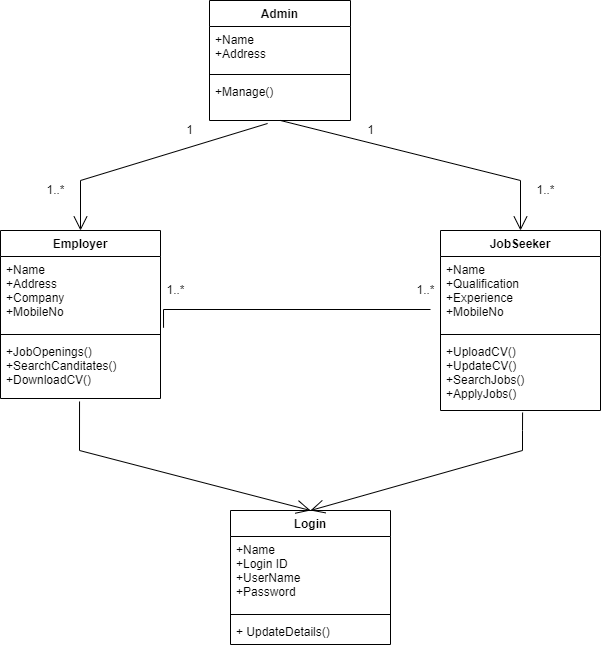

The diagram above was exported from draw.io. Its source (the exported page's mxGraphModel, read from the mxfile embedded in the PNG):
<mxGraphModel dx="868" dy="425" grid="1" gridSize="10" guides="1" tooltips="1" connect="1" arrows="1" fold="1" page="1" pageScale="1" pageWidth="827" pageHeight="1169" math="0" shadow="0">
  <root>
    <mxCell id="0" />
    <mxCell id="1" parent="0" />
    <mxCell id="EHGqvWBuZNq4SSH43D_x-2" value="Admin" style="swimlane;fontStyle=1;align=center;verticalAlign=top;childLayout=stackLayout;horizontal=1;startSize=26;horizontalStack=0;resizeParent=1;resizeParentMax=0;resizeLast=0;collapsible=1;marginBottom=0;" vertex="1" parent="1">
      <mxGeometry x="329" y="270" width="141" height="120" as="geometry" />
    </mxCell>
    <mxCell id="EHGqvWBuZNq4SSH43D_x-3" value="+Name&#10;+Address" style="text;strokeColor=none;fillColor=none;align=left;verticalAlign=top;spacingLeft=4;spacingRight=4;overflow=hidden;rotatable=0;points=[[0,0.5],[1,0.5]];portConstraint=eastwest;" vertex="1" parent="EHGqvWBuZNq4SSH43D_x-2">
      <mxGeometry y="26" width="141" height="44" as="geometry" />
    </mxCell>
    <mxCell id="EHGqvWBuZNq4SSH43D_x-4" value="" style="line;strokeWidth=1;fillColor=none;align=left;verticalAlign=middle;spacingTop=-1;spacingLeft=3;spacingRight=3;rotatable=0;labelPosition=right;points=[];portConstraint=eastwest;" vertex="1" parent="EHGqvWBuZNq4SSH43D_x-2">
      <mxGeometry y="70" width="141" height="8" as="geometry" />
    </mxCell>
    <mxCell id="EHGqvWBuZNq4SSH43D_x-5" value="+Manage()" style="text;strokeColor=none;fillColor=none;align=left;verticalAlign=top;spacingLeft=4;spacingRight=4;overflow=hidden;rotatable=0;points=[[0,0.5],[1,0.5]];portConstraint=eastwest;" vertex="1" parent="EHGqvWBuZNq4SSH43D_x-2">
      <mxGeometry y="78" width="141" height="42" as="geometry" />
    </mxCell>
    <mxCell id="EHGqvWBuZNq4SSH43D_x-10" value="Employer" style="swimlane;fontStyle=1;align=center;verticalAlign=top;childLayout=stackLayout;horizontal=1;startSize=26;horizontalStack=0;resizeParent=1;resizeParentMax=0;resizeLast=0;collapsible=1;marginBottom=0;" vertex="1" parent="1">
      <mxGeometry x="120" y="500" width="160" height="168" as="geometry" />
    </mxCell>
    <mxCell id="EHGqvWBuZNq4SSH43D_x-11" value="+Name&#10;+Address&#10;+Company&#10;+MobileNo&#10;" style="text;strokeColor=none;fillColor=none;align=left;verticalAlign=top;spacingLeft=4;spacingRight=4;overflow=hidden;rotatable=0;points=[[0,0.5],[1,0.5]];portConstraint=eastwest;" vertex="1" parent="EHGqvWBuZNq4SSH43D_x-10">
      <mxGeometry y="26" width="160" height="74" as="geometry" />
    </mxCell>
    <mxCell id="EHGqvWBuZNq4SSH43D_x-12" value="" style="line;strokeWidth=1;fillColor=none;align=left;verticalAlign=middle;spacingTop=-1;spacingLeft=3;spacingRight=3;rotatable=0;labelPosition=right;points=[];portConstraint=eastwest;" vertex="1" parent="EHGqvWBuZNq4SSH43D_x-10">
      <mxGeometry y="100" width="160" height="8" as="geometry" />
    </mxCell>
    <mxCell id="EHGqvWBuZNq4SSH43D_x-13" value="+JobOpenings()&#10;+SearchCanditates()&#10;+DownloadCV()&#10;" style="text;strokeColor=none;fillColor=none;align=left;verticalAlign=top;spacingLeft=4;spacingRight=4;overflow=hidden;rotatable=0;points=[[0,0.5],[1,0.5]];portConstraint=eastwest;" vertex="1" parent="EHGqvWBuZNq4SSH43D_x-10">
      <mxGeometry y="108" width="160" height="60" as="geometry" />
    </mxCell>
    <mxCell id="EHGqvWBuZNq4SSH43D_x-14" value="JobSeeker" style="swimlane;fontStyle=1;align=center;verticalAlign=top;childLayout=stackLayout;horizontal=1;startSize=26;horizontalStack=0;resizeParent=1;resizeParentMax=0;resizeLast=0;collapsible=1;marginBottom=0;" vertex="1" parent="1">
      <mxGeometry x="560" y="500" width="160" height="180" as="geometry" />
    </mxCell>
    <mxCell id="EHGqvWBuZNq4SSH43D_x-15" value="+Name&#10;+Qualification&#10;+Experience&#10;+MobileNo" style="text;strokeColor=none;fillColor=none;align=left;verticalAlign=top;spacingLeft=4;spacingRight=4;overflow=hidden;rotatable=0;points=[[0,0.5],[1,0.5]];portConstraint=eastwest;" vertex="1" parent="EHGqvWBuZNq4SSH43D_x-14">
      <mxGeometry y="26" width="160" height="74" as="geometry" />
    </mxCell>
    <mxCell id="EHGqvWBuZNq4SSH43D_x-16" value="" style="line;strokeWidth=1;fillColor=none;align=left;verticalAlign=middle;spacingTop=-1;spacingLeft=3;spacingRight=3;rotatable=0;labelPosition=right;points=[];portConstraint=eastwest;" vertex="1" parent="EHGqvWBuZNq4SSH43D_x-14">
      <mxGeometry y="100" width="160" height="8" as="geometry" />
    </mxCell>
    <mxCell id="EHGqvWBuZNq4SSH43D_x-17" value="+UploadCV()&#10;+UpdateCV()&#10;+SearchJobs()&#10;+ApplyJobs()" style="text;strokeColor=none;fillColor=none;align=left;verticalAlign=top;spacingLeft=4;spacingRight=4;overflow=hidden;rotatable=0;points=[[0,0.5],[1,0.5]];portConstraint=eastwest;" vertex="1" parent="EHGqvWBuZNq4SSH43D_x-14">
      <mxGeometry y="108" width="160" height="72" as="geometry" />
    </mxCell>
    <mxCell id="EHGqvWBuZNq4SSH43D_x-18" value="" style="endArrow=open;endFill=1;endSize=12;html=1;rounded=0;exitX=0.412;exitY=1.071;exitDx=0;exitDy=0;exitPerimeter=0;entryX=0.5;entryY=0;entryDx=0;entryDy=0;" edge="1" parent="1" source="EHGqvWBuZNq4SSH43D_x-5" target="EHGqvWBuZNq4SSH43D_x-10">
      <mxGeometry width="160" relative="1" as="geometry">
        <mxPoint x="330" y="480" as="sourcePoint" />
        <mxPoint x="490" y="480" as="targetPoint" />
        <Array as="points">
          <mxPoint x="200" y="450" />
        </Array>
      </mxGeometry>
    </mxCell>
    <mxCell id="EHGqvWBuZNq4SSH43D_x-19" value="" style="endArrow=open;endFill=1;endSize=12;html=1;rounded=0;entryX=0.5;entryY=0;entryDx=0;entryDy=0;" edge="1" parent="1" target="EHGqvWBuZNq4SSH43D_x-14">
      <mxGeometry width="160" relative="1" as="geometry">
        <mxPoint x="400" y="390" as="sourcePoint" />
        <mxPoint x="490" y="480" as="targetPoint" />
        <Array as="points">
          <mxPoint x="640" y="450" />
        </Array>
      </mxGeometry>
    </mxCell>
    <mxCell id="EHGqvWBuZNq4SSH43D_x-20" value="1" style="text;html=1;resizable=0;autosize=1;align=center;verticalAlign=middle;points=[];fillColor=none;strokeColor=none;rounded=0;" vertex="1" parent="1">
      <mxGeometry x="299" y="390" width="20" height="20" as="geometry" />
    </mxCell>
    <mxCell id="EHGqvWBuZNq4SSH43D_x-21" value="1..*" style="text;html=1;resizable=0;autosize=1;align=center;verticalAlign=middle;points=[];fillColor=none;strokeColor=none;rounded=0;" vertex="1" parent="1">
      <mxGeometry x="160" y="450" width="30" height="20" as="geometry" />
    </mxCell>
    <mxCell id="EHGqvWBuZNq4SSH43D_x-22" value="1" style="text;html=1;resizable=0;autosize=1;align=center;verticalAlign=middle;points=[];fillColor=none;strokeColor=none;rounded=0;" vertex="1" parent="1">
      <mxGeometry x="480" y="390" width="20" height="20" as="geometry" />
    </mxCell>
    <mxCell id="EHGqvWBuZNq4SSH43D_x-23" value="1..*" style="text;html=1;resizable=0;autosize=1;align=center;verticalAlign=middle;points=[];fillColor=none;strokeColor=none;rounded=0;" vertex="1" parent="1">
      <mxGeometry x="650" y="450" width="30" height="20" as="geometry" />
    </mxCell>
    <mxCell id="EHGqvWBuZNq4SSH43D_x-24" value="" style="endArrow=none;html=1;rounded=0;exitX=1.019;exitY=0.963;exitDx=0;exitDy=0;exitPerimeter=0;" edge="1" parent="1" source="EHGqvWBuZNq4SSH43D_x-11">
      <mxGeometry width="50" height="50" relative="1" as="geometry">
        <mxPoint x="390" y="480" as="sourcePoint" />
        <mxPoint x="550" y="579" as="targetPoint" />
        <Array as="points">
          <mxPoint x="283" y="579" />
        </Array>
      </mxGeometry>
    </mxCell>
    <mxCell id="EHGqvWBuZNq4SSH43D_x-25" value="1..*" style="text;html=1;resizable=0;autosize=1;align=center;verticalAlign=middle;points=[];fillColor=none;strokeColor=none;rounded=0;" vertex="1" parent="1">
      <mxGeometry x="280" y="550" width="30" height="20" as="geometry" />
    </mxCell>
    <mxCell id="EHGqvWBuZNq4SSH43D_x-26" value="1..*" style="text;html=1;resizable=0;autosize=1;align=center;verticalAlign=middle;points=[];fillColor=none;strokeColor=none;rounded=0;" vertex="1" parent="1">
      <mxGeometry x="530" y="550" width="30" height="20" as="geometry" />
    </mxCell>
    <mxCell id="EHGqvWBuZNq4SSH43D_x-27" value="Login" style="swimlane;fontStyle=1;align=center;verticalAlign=top;childLayout=stackLayout;horizontal=1;startSize=26;horizontalStack=0;resizeParent=1;resizeParentMax=0;resizeLast=0;collapsible=1;marginBottom=0;" vertex="1" parent="1">
      <mxGeometry x="350" y="780" width="160" height="134" as="geometry" />
    </mxCell>
    <mxCell id="EHGqvWBuZNq4SSH43D_x-28" value="+Name&#10;+Login ID&#10;+UserName&#10;+Password" style="text;strokeColor=none;fillColor=none;align=left;verticalAlign=top;spacingLeft=4;spacingRight=4;overflow=hidden;rotatable=0;points=[[0,0.5],[1,0.5]];portConstraint=eastwest;" vertex="1" parent="EHGqvWBuZNq4SSH43D_x-27">
      <mxGeometry y="26" width="160" height="74" as="geometry" />
    </mxCell>
    <mxCell id="EHGqvWBuZNq4SSH43D_x-29" value="" style="line;strokeWidth=1;fillColor=none;align=left;verticalAlign=middle;spacingTop=-1;spacingLeft=3;spacingRight=3;rotatable=0;labelPosition=right;points=[];portConstraint=eastwest;" vertex="1" parent="EHGqvWBuZNq4SSH43D_x-27">
      <mxGeometry y="100" width="160" height="8" as="geometry" />
    </mxCell>
    <mxCell id="EHGqvWBuZNq4SSH43D_x-30" value="+ UpdateDetails()" style="text;strokeColor=none;fillColor=none;align=left;verticalAlign=top;spacingLeft=4;spacingRight=4;overflow=hidden;rotatable=0;points=[[0,0.5],[1,0.5]];portConstraint=eastwest;" vertex="1" parent="EHGqvWBuZNq4SSH43D_x-27">
      <mxGeometry y="108" width="160" height="26" as="geometry" />
    </mxCell>
    <mxCell id="EHGqvWBuZNq4SSH43D_x-31" value="" style="endArrow=open;endFill=1;endSize=12;html=1;rounded=0;exitX=0.494;exitY=1.05;exitDx=0;exitDy=0;exitPerimeter=0;entryX=0.5;entryY=0;entryDx=0;entryDy=0;" edge="1" parent="1" source="EHGqvWBuZNq4SSH43D_x-13" target="EHGqvWBuZNq4SSH43D_x-27">
      <mxGeometry width="160" relative="1" as="geometry">
        <mxPoint x="330" y="770" as="sourcePoint" />
        <mxPoint x="490" y="770" as="targetPoint" />
        <Array as="points">
          <mxPoint x="199" y="720" />
        </Array>
      </mxGeometry>
    </mxCell>
    <mxCell id="EHGqvWBuZNq4SSH43D_x-32" value="" style="endArrow=open;endFill=1;endSize=12;html=1;rounded=0;exitX=0.513;exitY=1.028;exitDx=0;exitDy=0;exitPerimeter=0;" edge="1" parent="1" source="EHGqvWBuZNq4SSH43D_x-17">
      <mxGeometry width="160" relative="1" as="geometry">
        <mxPoint x="490" y="750" as="sourcePoint" />
        <mxPoint x="430" y="780" as="targetPoint" />
        <Array as="points">
          <mxPoint x="642" y="700" />
          <mxPoint x="642" y="720" />
        </Array>
      </mxGeometry>
    </mxCell>
  </root>
</mxGraphModel>